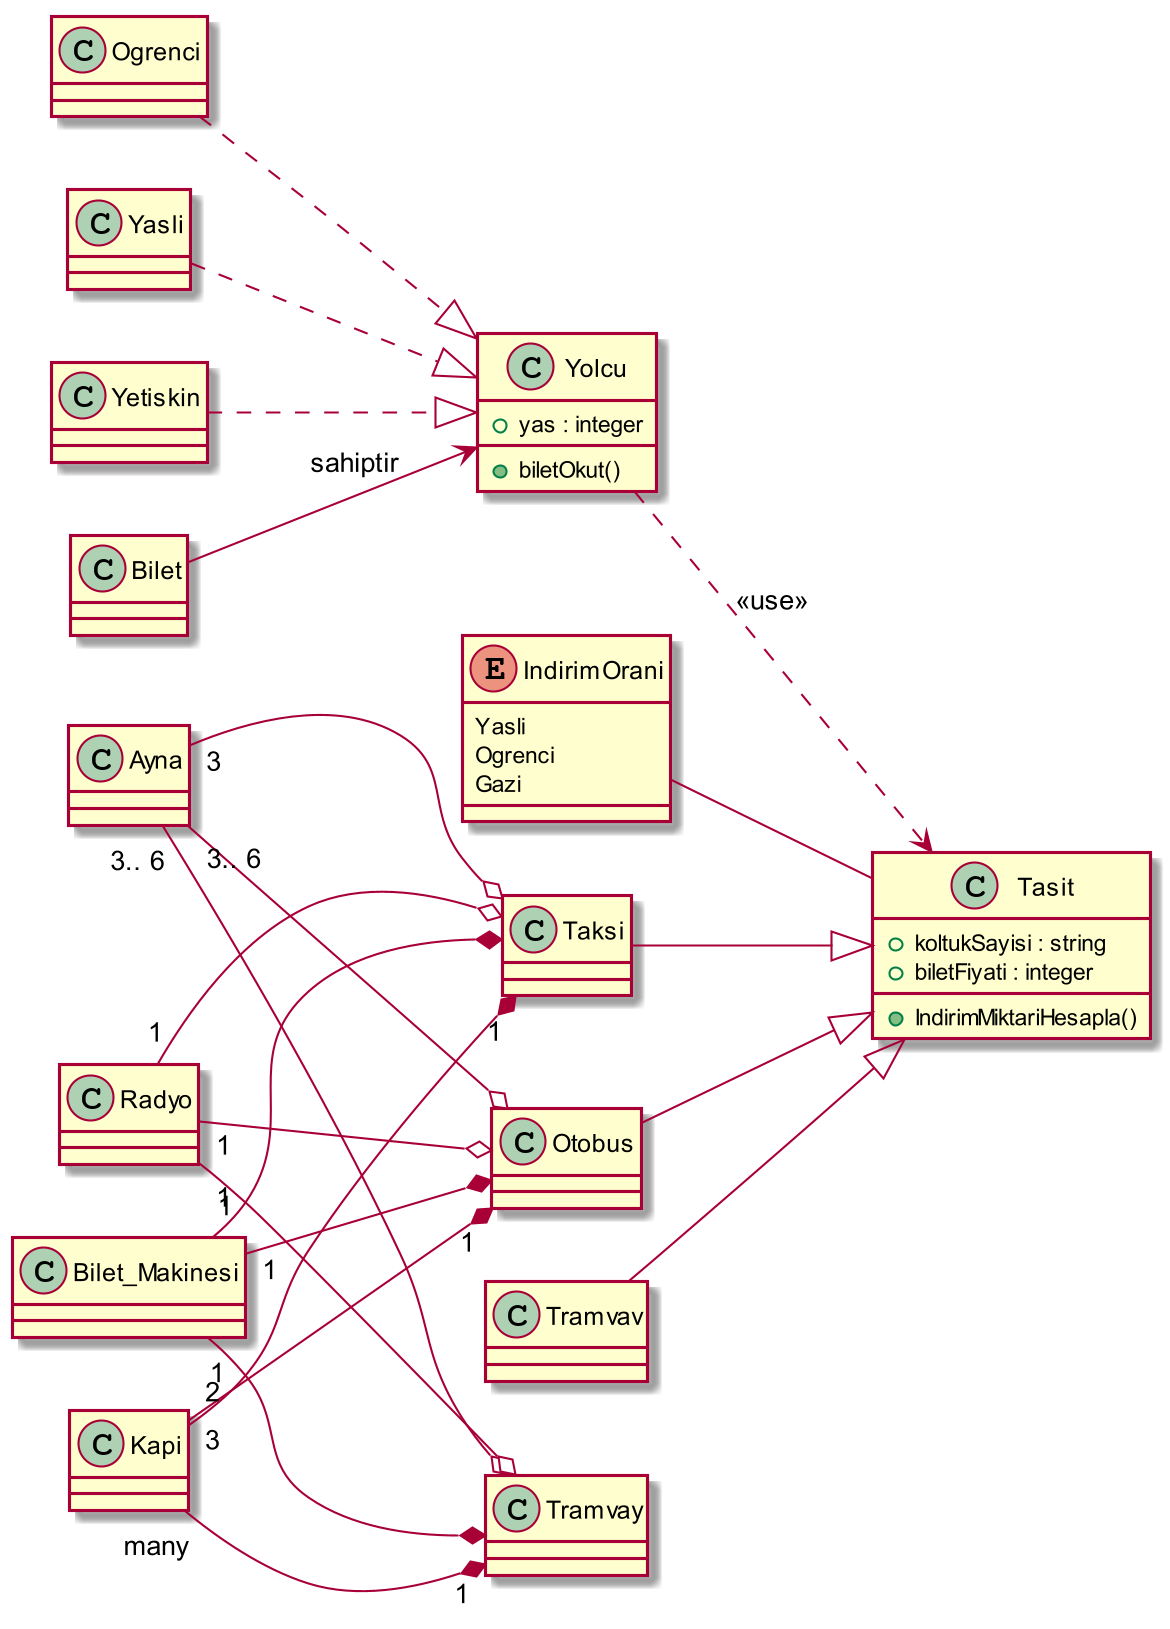

The diagram above was rendered by PlantUML. Its source (embedded in the PNG):
@startuml
skinparam dpi 200

left to right direction

Class Yolcu{
    +yas : integer
    +biletOkut()
}
Class Ogrenci
Class Yasli
Class Yetiskin
enum IndirimOrani{
    Yasli
    Ogrenci
    Gazi
}
Class Tasit{
    +koltukSayisi : string
    +biletFiyati : integer
    +IndirimMiktariHesapla()
}
Class Taksi
Class Otobus
Class Tramvay
Class Kapi
Class Ayna
Class Radyo
Class Bilet
Class Bilet_Makinesi

Ogrenci ..|> Yolcu
Yasli ..|> Yolcu
Yetiskin ..|> Yolcu

Taksi --|> Tasit
Otobus --|> Tasit
Tramvav --|> Tasit

Kapi "3" --* "1" Taksi
Kapi "2" --* "1" Otobus
Kapi "many" --* "1" Tramvay

Bilet_Makinesi "1" --* Taksi
Bilet_Makinesi "1" --* Otobus
Bilet_Makinesi "1" --* Tramvay

Ayna "3" --o Taksi
Ayna "3.. 6" --o Otobus
Ayna "3.. 6" --o Tramvay

Radyo "1" --o Taksi
Radyo "1" --o Otobus
Radyo "1" --o Tramvay

Yolcu ..> Tasit : <<use>>
Bilet --> Yolcu : sahiptir
IndirimOrani -- Tasit


@enduml